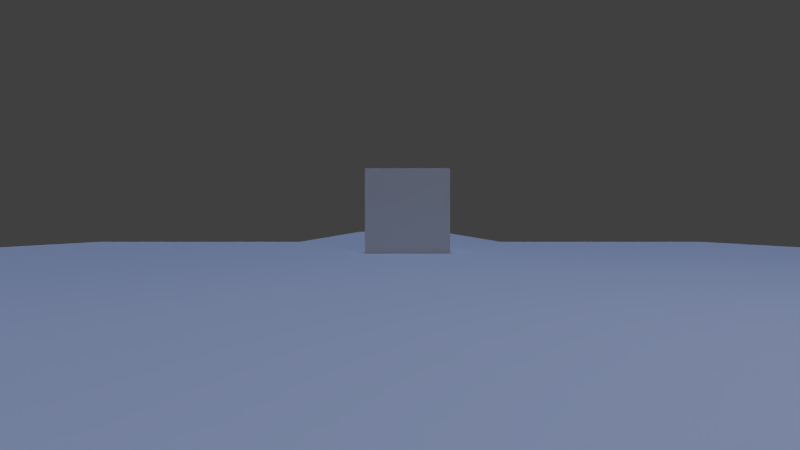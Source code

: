 # Source: scena2.5.blend  (saved by Blender 2.75.0; exported with 4.5.12 LTS)
import bpy
from mathutils import Matrix  # noqa: F401  (used for matrix-valued properties, if any)

bpy.ops.wm.read_factory_settings(use_empty=True)
scene = bpy.context.scene
scene.name = 'Scene'

# ---- collections
col_collection_1 = bpy.data.collections.new('Collection 1'); scene.collection.children.link(col_collection_1)

# ---- materials (node trees are filled in below, after node groups)
mat_material_001 = bpy.data.materials.new('Material.001')
mat_material_001.alpha_threshold = 0.0
mat_material_001.use_transparent_shadow = False
mat_material_001.roughness = 0.5
mat_material_002 = bpy.data.materials.new('Material.002')
mat_material_002.alpha_threshold = 0.0
mat_material_002.use_transparent_shadow = False
mat_material_002.roughness = 0.5
mat_material = bpy.data.materials.new('Material')
mat_material.alpha_threshold = 0.0
mat_material.use_transparent_shadow = False
mat_material.roughness = 0.5
mat_material_004 = bpy.data.materials.new('Material.004')
mat_material_004.alpha_threshold = 0.0
mat_material_004.use_transparent_shadow = False
mat_material_004.diffuse_color = (0.147, 0.147, 0.147, 1.0)
mat_material_004.roughness = 0.5
mat_material_003 = bpy.data.materials.new('Material.003')
mat_material_003.alpha_threshold = 0.0
mat_material_003.use_transparent_shadow = False
mat_material_003.diffuse_color = (0.1473, 0.1473, 0.1473, 1.0)
mat_material_003.roughness = 0.5
mat_track_cam = bpy.data.materials.new('track_cam')
mat_track_cam.alpha_threshold = 0.0
mat_track_cam.use_transparent_shadow = False
mat_track_cam.diffuse_color = (0.0691, 1.0, 0.0, 1.0)
mat_track_cam.roughness = 0.5

# ---- material node trees

# ---- world
world_world = bpy.data.worlds.new('World'); scene.world = world_world
world_world.color = (0.05127, 0.05127, 0.05127)
world_world.use_sun_shadow = False
world_world.sun_shadow_jitter_overblur = 0.0
world_world.cycles.sampling_method = 'MANUAL'
world_world.cycles.sample_map_resolution = 256

# ---- cameras
cam_camera = bpy.data.cameras.new('Camera')
cam_camera.clip_end = 100.0
cam_camera.lens = 16.0
cam_camera.sensor_width = 32.0
cam_camera.sensor_height = 18.0
cam_camera.ortho_scale = 7.314
cam_camera.lens_unit = 'FOV'
cam_camera.dof.focus_distance = 0.0
cam_camera.dof.aperture_fstop = 128.0

# ---- lights
light_hemi_001 = bpy.data.lights.new('Hemi.001', 'SUN')
light_hemi_001.color = (0.06681, 0.03768, 0.01365)
light_hemi_001.transmission_factor = 0.0
light_hemi_001.angle = 0.1993
light_hemi_001.energy = 1.0
light_hemi_001.shadow_buffer_clip_start = 0.5
light_hemi_001.shadow_soft_size = 0.1
light_hemi_001.shadow_cascade_max_distance = 1000.0
light_hemi_001.cycles.use_multiple_importance_sampling = False
light_hemi = bpy.data.lights.new('Hemi', 'SUN')
light_hemi.color = (0.3562, 0.5232, 1.0)
light_hemi.transmission_factor = 0.0
light_hemi.angle = 0.1993
light_hemi.energy = 1.0
light_hemi.shadow_buffer_clip_start = 0.5
light_hemi.shadow_soft_size = 0.1
light_hemi.shadow_cascade_max_distance = 1000.0
light_hemi.cycles.use_multiple_importance_sampling = False
light_lamp = bpy.data.lights.new('Lamp', 'POINT')
light_lamp.transmission_factor = 0.0
light_lamp.cutoff_distance = 30.0
light_lamp.energy = 100.0
light_lamp.shadow_buffer_clip_start = 1.001
light_lamp.shadow_soft_size = 0.1
light_lamp.shadow_maximum_resolution = 0.006
light_lamp.use_absolute_resolution = True
light_lamp.cycles.use_multiple_importance_sampling = False

# ---- meshes
me_plane_010 = bpy.data.meshes.new('Plane.010')
me_plane_010.from_pydata([(-1.0, -1.0, 0.0), (1.0, -1.0, 0.0), (-1.0, 1.0, 0.0), (1.0, 1.0, 0.0)], [], [(0, 1, 3, 2)])
_uv = me_plane_010.uv_layers.new(name='UVMap')
_uv.uv.foreach_set('vector', [0.0002001, 0.0002, 2.0, 0.0002, 2.0, 2.0, 0.0002, 2.0])
me_plane_010.materials.append(mat_material_001)
me_plane_010.use_remesh_preserve_volume = False
me_plane_010.use_remesh_preserve_attributes = False
me_plane_010.use_mirror_vertex_groups = False
me_plane_010.update()
me_plane_009 = bpy.data.meshes.new('Plane.009')
me_plane_009.from_pydata([(-1.0, -1.0, 0.0), (1.0, -1.0, 0.0), (-1.0, 1.0, 0.0), (1.0, 1.0, 0.0)], [], [(0, 1, 3, 2)])
_uv = me_plane_009.uv_layers.new(name='UVMap')
_uv.uv.foreach_set('vector', [0.0002001, 0.0002, 2.0, 0.0002, 2.0, 2.0, 0.0002, 2.0])
me_plane_009.materials.append(mat_material_001)
me_plane_009.use_remesh_preserve_volume = False
me_plane_009.use_remesh_preserve_attributes = False
me_plane_009.use_mirror_vertex_groups = False
me_plane_009.update()
me_plane_008 = bpy.data.meshes.new('Plane.008')
me_plane_008.from_pydata([(-1.0, -1.0, 0.0), (1.0, -1.0, 0.0), (-1.0, 1.0, 0.0), (1.0, 1.0, 0.0)], [], [(0, 1, 3, 2)])
_uv = me_plane_008.uv_layers.new(name='UVMap')
_uv.uv.foreach_set('vector', [0.0002001, 0.0002, 2.0, 0.0002, 2.0, 2.0, 0.0002, 2.0])
me_plane_008.materials.append(mat_material_001)
me_plane_008.use_remesh_preserve_volume = False
me_plane_008.use_remesh_preserve_attributes = False
me_plane_008.use_mirror_vertex_groups = False
me_plane_008.update()
me_plane_007 = bpy.data.meshes.new('Plane.007')
me_plane_007.from_pydata([(-1.0, -1.0, 0.0), (1.0, -1.0, 0.0), (-1.0, 1.0, 0.0), (1.0, 1.0, 0.0)], [], [(0, 1, 3, 2)])
_uv = me_plane_007.uv_layers.new(name='UVMap')
_uv.uv.foreach_set('vector', [0.0002001, 0.0002, 2.0, 0.0002, 2.0, 2.0, 0.0002, 2.0])
me_plane_007.materials.append(mat_material_002)
me_plane_007.use_remesh_preserve_volume = False
me_plane_007.use_remesh_preserve_attributes = False
me_plane_007.use_mirror_vertex_groups = False
me_plane_007.update()
me_plane_006 = bpy.data.meshes.new('Plane.006')
me_plane_006.from_pydata([(-1.0, -1.0, 0.0), (1.0, -1.0, 0.0), (-1.0, 1.0, 0.0), (1.0, 1.0, 0.0)], [], [(0, 1, 3, 2)])
_uv = me_plane_006.uv_layers.new(name='UVMap')
_uv.uv.foreach_set('vector', [0.0002001, 0.0002, 2.0, 0.0002, 2.0, 2.0, 0.0002, 2.0])
me_plane_006.materials.append(mat_material_001)
me_plane_006.use_remesh_preserve_volume = False
me_plane_006.use_remesh_preserve_attributes = False
me_plane_006.use_mirror_vertex_groups = False
me_plane_006.update()
me_plane_005 = bpy.data.meshes.new('Plane.005')
me_plane_005.from_pydata([(-1.0, -1.0, 0.0), (1.0, -1.0, 0.0), (-1.0, 1.0, 0.0), (1.0, 1.0, 0.0)], [], [(0, 1, 3, 2)])
_uv = me_plane_005.uv_layers.new(name='UVMap')
_uv.uv.foreach_set('vector', [0.0002001, 0.0002, 2.0, 0.0002, 2.0, 2.0, 0.0002, 2.0])
me_plane_005.materials.append(mat_material_002)
me_plane_005.use_remesh_preserve_volume = False
me_plane_005.use_remesh_preserve_attributes = False
me_plane_005.use_mirror_vertex_groups = False
me_plane_005.update()
me_plane_004 = bpy.data.meshes.new('Plane.004')
me_plane_004.from_pydata([(-1.0, -1.0, 0.0), (1.0, -1.0, 0.0), (-1.0, 1.0, 0.0), (1.0, 1.0, 0.0)], [], [(0, 1, 3, 2)])
_uv = me_plane_004.uv_layers.new(name='UVMap')
_uv.uv.foreach_set('vector', [0.0002001, 0.0002, 2.0, 0.0002, 2.0, 2.0, 0.0002, 2.0])
me_plane_004.materials.append(mat_material_001)
me_plane_004.use_remesh_preserve_volume = False
me_plane_004.use_remesh_preserve_attributes = False
me_plane_004.use_mirror_vertex_groups = False
me_plane_004.update()
me_cube_003 = bpy.data.meshes.new('Cube.003')
me_cube_003.from_pydata([(-1.0, -1.0, -1.0), (-1.0, -1.0, 1.0), (-1.0, 1.0, -1.0), (-1.0, 1.0, 1.0), (1.0, -1.0, -1.0), (1.0, -1.0, 1.0), (1.0, 1.0, -1.0), (1.0, 1.0, 1.0)], [], [(1, 3, 2, 0), (3, 7, 6, 2), (7, 5, 4, 6), (5, 1, 0, 4), (0, 2, 6, 4), (5, 7, 3, 1)])
me_cube_003.use_remesh_preserve_volume = False
me_cube_003.use_remesh_preserve_attributes = False
me_cube_003.use_mirror_vertex_groups = False
me_cube_003.update()
me_cube_002 = bpy.data.meshes.new('Cube.002')
me_cube_002.from_pydata([(-1.0, -1.0, -1.0), (-1.0, -1.0, 1.0), (-1.0, 1.0, -1.0), (-1.0, 1.0, 1.0), (1.0, -1.0, -1.0), (1.0, -1.0, 1.0), (1.0, 1.0, -1.0), (1.0, 1.0, 1.0)], [], [(1, 3, 2, 0), (3, 7, 6, 2), (7, 5, 4, 6), (5, 1, 0, 4), (0, 2, 6, 4), (5, 7, 3, 1)])
_uv = me_cube_002.uv_layers.new(name='UVMap')
_uv.uv.foreach_set('vector', [0.0, 0.0, 0.0, 0.0, 0.0, 0.0, 0.0, 0.0, 0.0, 0.0, 0.0, 0.0, 0.0, 0.0, 0.0, 0.0, 0.0, 0.0, 0.0, 0.0, 0.0, 0.0, 0.0, 0.0, 0.9999, 0.9999, 9.998e-05, 0.9999, 0.0001, 9.998e-05, 0.9999, 9.998e-05, 0.0, 0.0, 0.0, 0.0, 0.0, 0.0, 0.0, 0.0, 0.0, 0.0, 0.0, 0.0, 0.0, 0.0, 0.0, 0.0])
me_cube_002.materials.append(mat_material)
me_cube_002.use_remesh_preserve_volume = False
me_cube_002.use_remesh_preserve_attributes = False
me_cube_002.use_mirror_vertex_groups = False
me_cube_002.update()
me_plane_003 = bpy.data.meshes.new('Plane.003')
me_plane_003.from_pydata([(-1.0, -1.0, 0.0), (1.0, -1.0, 0.0), (-1.0, 1.0, 0.0), (1.0, 1.0, 0.0)], [], [(0, 1, 3, 2)])
me_plane_003.materials.append(mat_material_004)
me_plane_003.use_remesh_preserve_volume = False
me_plane_003.use_remesh_preserve_attributes = False
me_plane_003.use_mirror_vertex_groups = False
me_plane_003.update()
me_plane_002 = bpy.data.meshes.new('Plane.002')
me_plane_002.from_pydata([(-1.0, -1.0, 0.0), (1.0, -1.0, 0.0), (-1.0, 1.0, 0.0), (1.0, 1.0, 0.0)], [], [(0, 1, 3, 2)])
me_plane_002.materials.append(mat_material_003)
me_plane_002.use_remesh_preserve_volume = False
me_plane_002.use_remesh_preserve_attributes = False
me_plane_002.use_mirror_vertex_groups = False
me_plane_002.update()
me_cube_001 = bpy.data.meshes.new('Cube.001')
me_cube_001.from_pydata([(-1.0, -1.0, -1.0), (-1.0, -1.0, 1.0), (-1.0, 1.0, -1.0), (-1.0, 1.0, 1.0), (1.0, -1.0, -1.0), (1.0, -1.0, 1.0), (1.0, 1.0, -1.0), (1.0, 1.0, 1.0)], [], [(1, 3, 2, 0), (3, 7, 6, 2), (7, 5, 4, 6), (5, 1, 0, 4), (0, 2, 6, 4), (5, 7, 3, 1)])
me_cube_001.use_remesh_preserve_volume = False
me_cube_001.use_remesh_preserve_attributes = False
me_cube_001.use_mirror_vertex_groups = False
me_cube_001.update()
me_plane_001 = bpy.data.meshes.new('Plane.001')
me_plane_001.from_pydata([(-1.0, -1.0, 0.0), (1.0, -1.0, 0.0), (-1.0, 1.0, 0.0), (1.0, 1.0, 0.0)], [], [(0, 1, 3, 2)])
_uv = me_plane_001.uv_layers.new(name='UVMap')
_uv.uv.foreach_set('vector', [0.0002001, 0.0002, 2.0, 0.0002, 2.0, 2.0, 0.0002, 2.0])
me_plane_001.materials.append(mat_material_001)
me_plane_001.use_remesh_preserve_volume = False
me_plane_001.use_remesh_preserve_attributes = False
me_plane_001.use_mirror_vertex_groups = False
me_plane_001.update()
me_plane = bpy.data.meshes.new('Plane')
me_plane.from_pydata([(-1.0, -1.0, 0.0), (1.0, -1.0, 0.0), (-1.0, 1.0, 0.0), (1.0, 1.0, 0.0)], [], [(0, 1, 3, 2)])
_uv = me_plane.uv_layers.new(name='UVMap')
_uv.uv.foreach_set('vector', [0.0002001, 0.0002, 2.0, 0.0002, 2.0, 2.0, 0.0002, 2.0])
me_plane.materials.append(mat_material_002)
me_plane.use_remesh_preserve_volume = False
me_plane.use_remesh_preserve_attributes = False
me_plane.use_mirror_vertex_groups = False
me_plane.update()
me_cube = bpy.data.meshes.new('Cube')
me_cube.from_pydata([(-0.5, -0.5, 1.0), (-0.5, 0.5, 1.0), (0.0, 0.0, 0.0), (0.5, -0.5, 1.0), (0.5, 0.5, 1.0)], [], [(1, 2, 0), (2, 4, 3), (0, 2, 3), (4, 2, 1)])
me_cube.polygons.foreach_set('use_smooth', [True] * 4)
me_cube.materials.append(mat_track_cam)
me_cube.use_remesh_preserve_volume = False
me_cube.use_remesh_preserve_attributes = False
me_cube.use_mirror_vertex_groups = False
me_cube.update()

# ---- objects
ob_floor2_005 = bpy.data.objects.new('Floor2.005', me_plane_010)
ob_floor2_004 = bpy.data.objects.new('Floor2.004', me_plane_009)
ob_floor2_003 = bpy.data.objects.new('Floor2.003', me_plane_008)
ob_floor_002 = bpy.data.objects.new('Floor.002', me_plane_007)
ob_floor2_002 = bpy.data.objects.new('Floor2.002', me_plane_006)
ob_floor_001 = bpy.data.objects.new('Floor.001', me_plane_005)
ob_floor2_001 = bpy.data.objects.new('Floor2.001', me_plane_004)
ob_cubonegativa = bpy.data.objects.new('CuboNegativa', me_cube_003)
ob_cubopositiva = bpy.data.objects.new('CuboPositiva', me_cube_002)
ob_wall_sx = bpy.data.objects.new('Wall sx', me_plane_003)
ob_wall_dx = bpy.data.objects.new('Wall dx', me_plane_002)
ob_cuboconvergenza = bpy.data.objects.new('CuboConvergenza', me_cube_001)
ob_floor2 = bpy.data.objects.new('Floor2', me_plane_001)
ob_floor = bpy.data.objects.new('Floor', me_plane)
ob_track_cam_frustum = bpy.data.objects.new('track_cam_frustum', me_cube)
ob_hemi_001 = bpy.data.objects.new('Hemi.001', light_hemi_001)
ob_hemi = bpy.data.objects.new('Hemi', light_hemi)
ob_translate = bpy.data.objects.new('translate', None)
ob_camera = bpy.data.objects.new('Camera', cam_camera)
ob_lamp = bpy.data.objects.new('Lamp', light_lamp)
ob_vr = bpy.data.objects.new('VR', None)

# ---- transforms, parenting, visibility, modifiers, constraints
ob_floor2_005.location = (0.0, 27.0, -0.5)
ob_floor2_005.scale = (3.0, 3.0, 1.0)
ob_floor2_005.lineart.crease_threshold = 0.0
ob_floor2_004.location = (0.0, 21.0, -0.5)
ob_floor2_004.scale = (3.0, 3.0, 1.0)
ob_floor2_004.lineart.crease_threshold = 0.0
ob_floor2_003.location = (0.0, 15.0, -0.5)
ob_floor2_003.scale = (3.0, 3.0, 1.0)
ob_floor2_003.lineart.crease_threshold = 0.0
ob_floor_002.location = (6.0, 3.0, -0.5)
ob_floor_002.scale = (3.0, 3.0, 1.0)
ob_floor_002.lineart.crease_threshold = 0.0
ob_floor2_002.location = (6.0, 9.0, -0.5)
ob_floor2_002.scale = (3.0, 3.0, 1.0)
ob_floor2_002.lineart.crease_threshold = 0.0
ob_floor_001.location = (-6.0, 3.0, -0.5)
ob_floor_001.scale = (3.0, 3.0, 1.0)
ob_floor_001.lineart.crease_threshold = 0.0
ob_floor2_001.location = (-6.0, 9.0, -0.5)
ob_floor2_001.scale = (3.0, 3.0, 1.0)
ob_floor2_001.lineart.crease_threshold = 0.0
ob_cubonegativa.location = (0.13, 0.7939, -0.045)
ob_cubonegativa.scale = (0.125, 0.125, 0.125)
ob_cubonegativa.hide_viewport = True
ob_cubonegativa.hide_render = True
ob_cubonegativa.lineart.crease_threshold = 0.0
ob_cubopositiva.location = (0.1312, 7.785, 0.2512)
ob_cubopositiva.scale = (0.75, 0.75, 0.75)
ob_cubopositiva.lineart.crease_threshold = 0.0
ob_wall_sx.location = (-3.0, 3.0, 0.5)
ob_wall_sx.rotation_euler = (1.571, 0.0, 1.571)
ob_wall_sx.scale = (3.0, 1.0, 1.0)
ob_wall_sx.hide_render = True
ob_wall_sx.lineart.crease_threshold = 0.0
ob_wall_dx.location = (3.0, 3.0, 0.5)
ob_wall_dx.rotation_euler = (1.571, 0.0, -1.571)
ob_wall_dx.scale = (3.0, 1.0, 1.0)
ob_wall_dx.hide_render = True
ob_wall_dx.lineart.crease_threshold = 0.0
ob_cuboconvergenza.location = (0.13, 2.0, -0.045)
ob_cuboconvergenza.scale = (0.125, 0.125, 0.125)
ob_cuboconvergenza.hide_viewport = True
ob_cuboconvergenza.hide_render = True
ob_cuboconvergenza.lineart.crease_threshold = 0.0
ob_floor2.location = (0.0, 9.0, -0.5)
ob_floor2.scale = (3.0, 3.0, 1.0)
ob_floor2.lineart.crease_threshold = 0.0
ob_floor.location = (0.0, 3.0, -0.5)
ob_floor.scale = (3.0, 3.0, 1.0)
ob_floor.lineart.crease_threshold = 0.0
ob_track_cam_frustum.location = (0.0, 0.0, 0.0)
ob_track_cam_frustum.hide_viewport = True
ob_track_cam_frustum.hide_render = True
ob_track_cam_frustum.lineart.crease_threshold = 0.0
ob_hemi_001.location = (-0.2232, 0.4232, 2.613)
ob_hemi_001.rotation_euler = (3.142, -0.0, 0.0)
ob_hemi_001.lineart.crease_threshold = 0.0
ob_hemi.location = (-0.2232, 0.4232, 2.613)
ob_hemi.lineart.crease_threshold = 0.0
ob_translate.location = (0.0, 0.0, 0.0)
ob_translate.empty_image_offset = (0.0, 0.0)
ob_translate.lineart.crease_threshold = 0.0
ob_camera.parent = ob_translate
ob_camera.location = (0.0, 0.0, 0.0)
ob_camera.rotation_euler = (1.571, -0.0, 0.0)
ob_camera.lock_rotations_4d = False
ob_camera.empty_display_type = 'ARROWS'
ob_camera.color = (0.0, 0.0, 0.0, 0.0)
ob_camera.display_type = 'WIRE'
ob_camera.lineart.crease_threshold = 0.0
ob_lamp.location = (2.642, -0.5871, 4.473)
ob_lamp.rotation_euler = (0.6503, 0.05522, 1.866)
ob_lamp.lock_rotations_4d = False
ob_lamp.empty_display_type = 'ARROWS'
ob_lamp.color = (0.0, 0.0, 0.0, 0.0)
ob_lamp.lineart.crease_threshold = 0.0
ob_vr.location = (2.498, 0.0, 0.0)
ob_vr.empty_image_offset = (0.0, 0.0)
ob_vr.show_name = True
ob_vr.lineart.crease_threshold = 0.0

# ---- collection membership
col_collection_1.objects.link(ob_floor2_005)
col_collection_1.objects.link(ob_floor2_004)
col_collection_1.objects.link(ob_floor2_003)
col_collection_1.objects.link(ob_floor_002)
col_collection_1.objects.link(ob_floor2_002)
col_collection_1.objects.link(ob_floor_001)
col_collection_1.objects.link(ob_floor2_001)
col_collection_1.objects.link(ob_cubonegativa)
col_collection_1.objects.link(ob_cubopositiva)
col_collection_1.objects.link(ob_wall_sx)
col_collection_1.objects.link(ob_wall_dx)
col_collection_1.objects.link(ob_cuboconvergenza)
col_collection_1.objects.link(ob_floor2)
col_collection_1.objects.link(ob_floor)
col_collection_1.objects.link(ob_track_cam_frustum)
col_collection_1.objects.link(ob_hemi_001)
col_collection_1.objects.link(ob_hemi)
col_collection_1.objects.link(ob_translate)
col_collection_1.objects.link(ob_camera)
col_collection_1.objects.link(ob_lamp)
col_collection_1.objects.link(ob_vr)

# ---- scene / render settings (as saved in the file)
scene.camera = ob_camera
scene.frame_start = 1; scene.frame_end = 250; scene.frame_set(85)
scene.render.engine = 'BLENDER_EEVEE_NEXT'
scene.render.resolution_percentage = 50
scene.render.dither_intensity = 0.0
scene.cycles.use_denoising = False
scene.cycles.samples = 10
scene.cycles.sampling_pattern = 'TABULATED_SOBOL'
scene.cycles.light_sampling_threshold = 0.0
scene.cycles.use_adaptive_sampling = False
scene.cycles.use_light_tree = False
scene.cycles.blur_glossy = 0.0
scene.cycles.pixel_filter_type = 'GAUSSIAN'
scene.cycles.sample_clamp_indirect = 0.0
scene.view_settings.view_transform = 'Standard'
bpy.context.view_layer.update()
